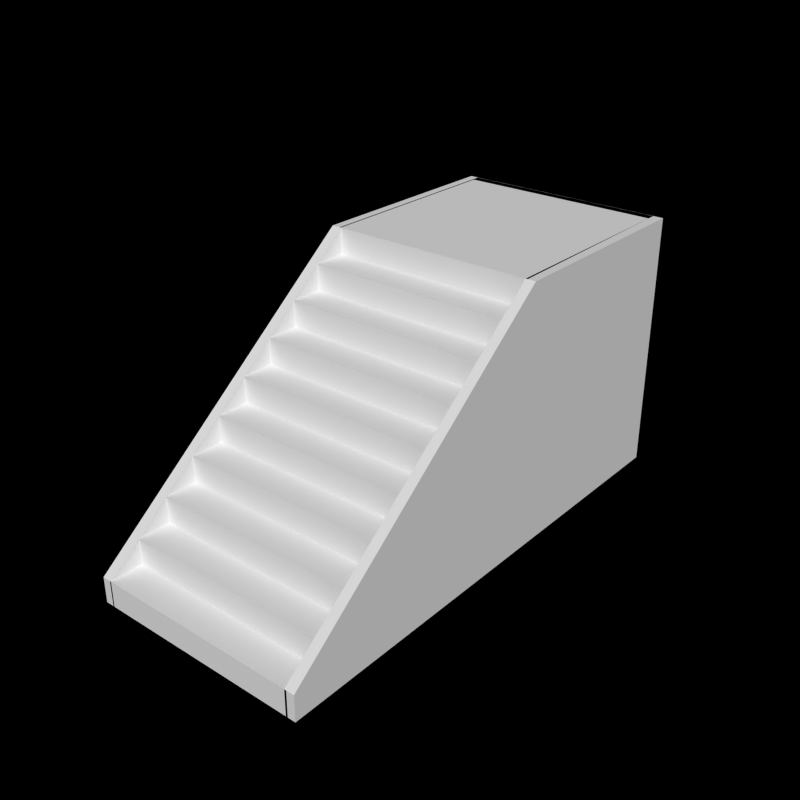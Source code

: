 # Source: Stairs.blend  (saved by Blender 2.72.0; exported with 4.5.12 LTS)
import bpy
from mathutils import Matrix  # noqa: F401  (used for matrix-valued properties, if any)

bpy.ops.wm.read_factory_settings(use_empty=True)
scene = bpy.context.scene
scene.name = 'Scene'

# ---- collections
col_collection_1 = bpy.data.collections.new('Collection 1'); scene.collection.children.link(col_collection_1)

# ---- materials (node trees are filled in below, after node groups)
mat_plaster = bpy.data.materials.new('Plaster')
mat_plaster.alpha_threshold = 0.0
mat_plaster.use_transparent_shadow = False
mat_plaster.roughness = 0.5
mat_plaster.specular_intensity = 0.07724
mat_plaster.line_color = (0.0, 0.0, 0.0, 1.0)

# ---- material node trees

# ---- world
world_world = bpy.data.worlds.new('World'); scene.world = world_world
world_world.color = (0.0, 0.0, 0.0)
world_world.use_sun_shadow = False
world_world.sun_shadow_jitter_overblur = 0.0
world_world.cycles.sampling_method = 'MANUAL'
world_world.cycles.sample_map_resolution = 256
world_world.light_settings.ao_factor = 0.2

# ---- meshes
me_cube_008 = bpy.data.meshes.new('Cube.008')
me_cube_008.from_pydata([(-4.089, -2.5, -2.0), (-4.089, -2.5, -1.8), (-3.955, 4.237, -2.0), (-3.955, 2.25, 2.0), (-3.955, 4.237, 2.0), (-3.955, -2.5, -1.8), (-3.955, -2.5, -2.0), (-4.089, 4.237, 2.0), (-4.089, 2.25, 2.0), (-4.089, 4.237, -2.0), (-3.965, 4.264, 2.0), (-2.365, 4.264, 2.0), (-2.365, 4.264, -2.0), (-3.965, 4.264, -2.0), (-3.965, 4.183, 2.0), (-2.365, 4.183, 2.0), (-2.365, 4.183, -2.0), (-3.965, 4.183, -2.0), (-2.379, -2.5, -2.0), (-2.379, -2.5, -1.8), (-2.244, 4.237, -2.0), (-2.244, 2.25, 2.0), (-2.244, 4.237, 2.0), (-2.244, -2.5, -1.8), (-2.244, -2.5, -2.0), (-2.379, 4.237, 2.0), (-2.379, 2.25, 2.0), (-2.379, 4.237, -2.0), (-2.365, -2.5, -2.0), (-3.965, -2.5, -2.0), (-2.365, -2.5, -1.8), (-3.965, -2.5, -1.8), (-2.365, -2.25, -1.8), (-3.965, -2.25, -1.8), (-2.365, -2.0, -1.6), (-2.365, -2.25, -1.6), (-3.965, -2.25, -1.6), (-3.965, -2.0, -1.6), (-3.965, -1.75, -1.4), (-2.365, -1.75, -1.4), (-2.365, -2.0, -1.4), (-3.965, -2.0, -1.4), (-3.965, -1.5, -1.2), (-2.365, -1.75, -1.2), (-3.965, -1.75, -1.2), (-2.365, -1.5, -1.2), (-2.365, -1.5, -1.0), (-3.965, -1.5, -1.0), (-2.365, -1.25, -1.0), (-3.965, -1.25, -1.0), (-3.965, -0.9999, -0.8), (-2.365, -1.25, -0.8), (-3.965, -1.25, -0.8), (-2.365, -0.9999, -0.8), (-2.365, -0.9999, -0.6), (-3.965, -0.9999, -0.6), (-2.365, -0.7499, -0.6), (-3.965, -0.7499, -0.6), (-2.365, -0.7499, -0.4), (-3.965, -0.7499, -0.4), (-2.365, -0.4999, -0.4), (-3.965, -0.4999, -0.4), (-3.965, -0.2499, -0.2), (-2.365, -0.4999, -0.2), (-3.965, -0.4999, -0.2), (-2.365, -0.2499, -0.2), (-3.965, 0.0001326, 0.0), (-2.365, 0.0001318, 0.0), (-2.365, -0.2499, 0.0), (-3.965, -0.2499, 0.0), (-2.365, 0.2501, 0.2), (-2.365, 0.0001326, 0.2), (-3.965, 0.0001335, 0.2), (-3.965, 0.2501, 0.2), (-3.965, 0.5001, 0.4), (-2.365, 0.2501, 0.4), (-3.965, 0.2501, 0.4), (-2.365, 0.5001, 0.4), (-3.965, 0.7501, 0.6), (-2.365, 0.7501, 0.6), (-2.365, 0.5001, 0.6), (-3.965, 0.5001, 0.6), (-3.965, 1.0, 0.8), (-2.365, 1.0, 0.8), (-2.365, 0.7501, 0.8), (-3.965, 0.7501, 0.8), (-3.965, 1.25, 1.0), (-2.365, 1.0, 1.0), (-3.965, 1.0, 1.0), (-2.365, 1.25, 1.0), (-2.365, 1.5, 1.2), (-2.365, 1.25, 1.2), (-3.965, 1.25, 1.2), (-3.965, 1.5, 1.2), (-3.965, 1.75, 1.4), (-2.365, 1.75, 1.4), (-2.365, 1.5, 1.4), (-3.965, 1.5, 1.4), (-3.965, 2.0, 1.6), (-2.365, 2.0, 1.6), (-2.365, 1.75, 1.6), (-3.965, 1.75, 1.6), (-2.365, 2.0, 1.8), (-3.965, 2.0, 1.8), (-2.365, 2.25, 1.8), (-3.965, 2.25, 1.8), (-3.965, 4.237, 2.0), (-2.365, 4.237, 2.0), (-2.365, 2.25, 2.0), (-3.965, 2.25, 2.0), (-2.365, 4.237, -2.0), (-3.965, 4.237, -2.0)], [], [(0, 1, 8, 7, 9), (6, 2, 4, 3, 5), (9, 7, 4, 2), (0, 9, 2, 6), (8, 1, 5, 3), (7, 8, 3, 4), (1, 0, 6, 5), (11, 12, 13, 10), (15, 14, 17, 16), (13, 17, 14, 10), (11, 15, 16, 12), (12, 16, 17, 13), (10, 14, 15, 11), (18, 19, 26, 25, 27), (24, 20, 22, 21, 23), (27, 25, 22, 20), (18, 27, 20, 24), (26, 19, 23, 21), (25, 26, 21, 22), (19, 18, 24, 23), (30, 31, 29, 28), (35, 36, 33, 32), (41, 40, 39, 38), (51, 52, 49, 48), (58, 59, 57, 56), (63, 64, 61, 60), (69, 68, 67, 66), (81, 80, 79, 78), (85, 84, 83, 82), (97, 96, 95, 94), (101, 100, 99, 98), (29, 31, 33, 36, 37, 41, 38, 44, 42, 47, 49, 52, 50, 55, 57, 59, 61, 64, 62, 69, 66, 72, 73, 76, 74, 81, 78, 85, 82, 88, 86, 92, 93, 97, 94, 101, 98, 103, 105, 109, 106, 111), (30, 28, 110, 107, 108, 104, 102, 99, 100, 95, 96, 90, 91, 89, 87, 83, 84, 79, 80, 77, 75, 70, 71, 67, 68, 65, 63, 60, 58, 56, 54, 53, 51, 48, 46, 45, 43, 39, 40, 34, 35, 32), (108, 109, 105, 104), (109, 108, 107, 106), (107, 110, 111, 106), (31, 30, 32, 33), (36, 35, 34, 37), (40, 41, 37, 34), (43, 44, 38, 39), (44, 43, 45, 42), (46, 47, 42, 45), (47, 46, 48, 49), (52, 51, 53, 50), (54, 55, 50, 53), (55, 54, 56, 57), (59, 58, 60, 61), (64, 63, 65, 62), (68, 69, 62, 65), (71, 72, 66, 67), (72, 71, 70, 73), (75, 76, 73, 70), (76, 75, 77, 74), (80, 81, 74, 77), (84, 85, 78, 79), (87, 88, 82, 83), (88, 87, 89, 86), (91, 92, 86, 89), (92, 91, 90, 93), (96, 97, 93, 90), (100, 101, 94, 95), (102, 103, 98, 99), (103, 102, 104, 105)])
_uv = me_cube_008.uv_layers.new(name='UVMap')
_uv.uv.foreach_set('vector', [2.581, -0.4611, 2.581, -0.2896, 0.7818, 1.18, 0.02922, 1.18, 0.02922, -0.4611, -1.612, -0.4611, 0.9407, -0.4611, 0.9407, 1.18, 0.1881, 1.18, -1.612, -0.2896, 2.228, -0.9169, 2.228, 0.7239, 2.177, 0.7239, 2.177, -0.9169, 2.177, -0.9169, 2.177, 1.635, 2.126, 1.635, 2.126, -0.9169, -0.5728, 1.635, 1.75, 1.635, 1.75, 1.686, -0.5728, 1.686, -1.156, 1.635, -0.5728, 1.635, -0.5728, 1.686, -1.156, 1.686, 1.75, 1.635, 1.859, 1.635, 1.859, 1.686, 1.75, 1.686, 0.2647, 1.252, 0.2647, -0.5457, 0.9289, -0.5457, 0.9289, 1.252, 0.2636, 1.252, -0.4006, 1.252, -0.4, -0.5457, 0.2642, -0.5455, -0.8949, 0.6932, -0.8949, 0.6594, 0.9011, 0.6598, 0.9011, 0.6936, 1.566, 0.6937, 1.566, 0.6598, 3.366, 0.6592, 3.366, 0.693, -1.558, 0.693, -1.558, 0.6592, -0.8949, 0.6594, -0.8949, 0.6932, 0.9011, 0.6936, 0.9011, 0.6598, 1.566, 0.6598, 1.566, 0.6937, 2.581, -0.4611, 2.581, -0.2896, 0.7818, 1.18, 0.02922, 1.18, 0.02922, -0.4611, -1.612, -0.4611, 0.9407, -0.4611, 0.9407, 1.18, 0.1881, 1.18, -1.612, -0.2896, 2.228, -0.9169, 2.228, 0.7239, 2.177, 0.7239, 2.177, -0.9169, 2.177, -0.9169, 2.177, 1.635, 2.126, 1.635, 2.126, -0.9169, -0.5728, 1.635, 1.75, 1.635, 1.75, 1.686, -0.5728, 1.686, -1.156, 1.635, -0.5728, 1.635, -0.5728, 1.686, -1.156, 1.686, 1.75, 1.635, 1.859, 1.635, 1.859, 1.686, 1.75, 1.686, 1.672, -0.05298, 1.672, -0.4722, 1.725, -0.4722, 1.725, -0.05298, 1.112, 1.437, 1.112, 1.018, 1.165, 1.018, 1.165, 1.437, 1.296, 1.437, 1.296, 1.018, 1.361, 1.018, 1.361, 1.437, 1.427, 1.489, 1.008, 1.489, 1.008, 1.437, 1.427, 1.437, 1.62, -0.05298, 1.62, -0.4722, 1.672, -0.4722, 1.672, -0.05298, 1.61, 1.205, 1.61, 0.7855, 1.663, 0.7855, 1.663, 1.205, 1.502, -0.05298, 1.502, -0.4722, 1.567, -0.4722, 1.567, -0.05298, 1.436, 0.3663, 1.436, -0.05298, 1.502, -0.05298, 1.502, 0.3663, 0.942, 1.437, 0.942, 1.018, 1.008, 1.018, 1.008, 1.437, 1.492, 1.205, 1.492, 0.7855, 1.558, 0.7855, 1.558, 1.205, 1.492, 0.7855, 1.492, 0.3663, 1.558, 0.3663, 1.558, 0.7855, 0.8813, 0.7248, 0.8813, 0.7772, 0.8158, 0.7772, 0.8158, 0.8296, 0.7502, 0.8296, 0.7502, 0.882, 0.6847, 0.882, 0.6847, 0.9344, 0.6192, 0.9344, 0.6192, 0.9868, 0.5537, 0.9868, 0.5537, 1.039, 0.4882, 1.039, 0.4882, 1.092, 0.4227, 1.092, 0.4227, 1.144, 0.3572, 1.144, 0.3572, 1.196, 0.2917, 1.196, 0.2917, 1.249, 0.2262, 1.249, 0.2262, 1.301, 0.1607, 1.301, 0.1607, 1.354, 0.09518, 1.354, 0.09518, 1.406, 0.02967, 1.406, 0.02967, 1.458, -0.03584, 1.458, -0.03584, 1.511, -0.1013, 1.511, -0.1013, 1.563, -0.1669, 1.563, -0.1669, 1.616, -0.2324, 1.616, -0.2324, 1.668, -0.2979, 1.668, -0.2979, 1.72, -0.3634, 1.72, -0.3634, 1.773, -0.8839, 1.773, -0.8839, 0.7248, -0.5254, -0.6294, -0.5254, -0.6818, 1.24, -0.6818, 1.24, 0.3663, 0.7193, 0.3663, 0.7193, 0.3139, 0.6538, 0.3139, 0.6538, 0.2615, 0.5883, 0.2615, 0.5883, 0.2091, 0.5228, 0.2091, 0.5228, 0.1566, 0.4572, 0.1566, 0.4572, 0.1042, 0.3917, 0.1042, 0.3917, 0.05184, 0.3262, 0.05184, 0.3262, -0.0005697, 0.2607, -0.0005697, 0.2607, -0.05298, 0.1952, -0.05298, 0.1952, -0.1054, 0.1297, -0.1054, 0.1297, -0.1578, 0.0642, -0.1578, 0.0642, -0.2102, -0.001303, -0.2102, -0.001303, -0.2626, -0.06681, -0.2626, -0.06681, -0.315, -0.1323, -0.315, -0.1323, -0.3674, -0.1978, -0.3674, -0.1978, -0.4198, -0.2633, -0.4198, -0.2633, -0.4722, -0.3288, -0.4722, -0.3288, -0.5246, -0.3943, -0.5246, -0.3943, -0.577, -0.4599, -0.577, -0.4599, -0.6294, 1.558, 0.7855, 1.558, 0.3663, 1.61, 0.3663, 1.61, 0.7855, 1.361, 0.8868, 0.942, 0.8868, 0.942, 0.3663, 1.361, 0.3663, 0.5228, 1.414, 0.5228, 0.3663, 0.942, 0.3663, 0.942, 1.414, 1.436, -0.4722, 1.436, -0.05298, 1.371, -0.05298, 1.371, -0.4722, 1.427, 1.205, 1.427, 0.7855, 1.492, 0.7855, 1.492, 1.205, 1.191, 1.437, 1.191, 1.018, 1.243, 1.018, 1.243, 1.437, 1.06, 1.437, 1.06, 1.018, 1.112, 1.018, 1.112, 1.437, 0.942, 0.9523, 1.361, 0.9523, 1.361, 1.018, 0.942, 1.018, 1.502, 0.3663, 1.502, -0.05298, 1.554, -0.05298, 1.554, 0.3663, 1.436, -0.05298, 1.436, 0.3663, 1.371, 0.3663, 1.371, -0.05298, 1.502, -0.4722, 1.502, -0.05298, 1.436, -0.05298, 1.436, -0.4722, 1.663, 0.7855, 1.663, 0.3663, 1.715, 0.3663, 1.715, 0.7855, 1.305, -0.05298, 1.305, -0.4722, 1.371, -0.4722, 1.371, -0.05298, 1.305, 0.3663, 1.305, -0.05298, 1.371, -0.05298, 1.371, 0.3663, 1.492, 0.3663, 1.492, 0.7855, 1.427, 0.7855, 1.427, 0.3663, 1.61, 0.7855, 1.61, 0.3663, 1.663, 0.3663, 1.663, 0.7855, 1.725, -0.05298, 1.725, 0.3663, 1.672, 0.3663, 1.672, -0.05298, 1.361, 1.205, 1.361, 0.7855, 1.427, 0.7855, 1.427, 1.205, 1.567, -0.05298, 1.567, -0.4722, 1.62, -0.4722, 1.62, -0.05298, 1.24, 0.3663, 1.24, -0.05298, 1.305, -0.05298, 1.305, 0.3663, 0.942, 1.467, 0.5228, 1.467, 0.5228, 1.414, 0.942, 1.414, 1.715, 0.7855, 1.715, 1.205, 1.663, 1.205, 1.663, 0.7855, 1.567, 0.3663, 1.567, -0.05298, 1.62, -0.05297, 1.62, 0.3663, 0.942, 0.8868, 1.361, 0.8868, 1.361, 0.9523, 0.942, 0.9523, 1.558, 1.205, 1.558, 0.7855, 1.61, 0.7855, 1.61, 1.205, 1.361, 0.7855, 1.361, 0.3663, 1.427, 0.3663, 1.427, 0.7855, 1.62, 0.3663, 1.62, -0.05298, 1.672, -0.05298, 1.672, 0.3663, 1.008, 1.437, 1.008, 1.018, 1.06, 1.018, 1.06, 1.437, 1.243, 1.437, 1.243, 1.018, 1.296, 1.018, 1.296, 1.437, 1.24, -0.2626, 1.24, -0.6818, 1.305, -0.6818, 1.305, -0.2626])
me_cube_008.materials.append(mat_plaster)
me_cube_008.materials.append(mat_plaster)
me_cube_008.use_remesh_preserve_volume = False
me_cube_008.use_remesh_preserve_attributes = False
me_cube_008.use_mirror_vertex_groups = False
me_cube_008.update()
me_cube_006 = bpy.data.meshes.new('Cube.006')
me_cube_006.from_pydata([(-0.7877, -1.318, -1.0), (-0.7877, -1.318, -0.8), (-0.7877, 0.9324, 1.0), (-0.7877, 2.587, 1.0), (-0.7877, 2.587, -1.0), (-0.8647, -1.318, -1.0), (-0.8647, -1.318, -0.8), (-0.8647, 0.9324, 1.0), (-0.8647, 2.587, 1.0), (-0.8647, 2.587, -1.0), (0.8613, -1.318, -1.0), (0.8613, -1.318, -0.8), (0.8613, 0.9324, 1.0), (0.8613, 2.587, 1.0), (0.8613, 2.587, -1.0), (0.7843, -1.318, -1.0), (0.7843, -1.318, -0.8), (0.7843, 0.9324, 1.0), (0.7843, 2.587, 1.0), (0.7843, 2.587, -1.0), (-0.7877, 2.514, 1.0), (0.7843, 2.514, 1.0), (0.8, 2.514, -1.0), (-0.8, 2.514, -1.0), (-0.7877, 2.587, 1.0), (0.7843, 2.587, 1.0), (0.8, 2.604, -1.0), (-0.8, 2.604, -1.0), (0.8, -1.318, -1.0), (-0.8, -1.318, -1.0), (0.8, -1.318, -0.8), (-0.8, -1.318, -0.8), (-0.8, -1.068, -0.8), (0.8, -1.068, -0.8), (0.8, -1.068, -0.6), (-0.8, -1.068, -0.6), (0.8, -0.8176, -0.6), (-0.8, -0.8176, -0.6), (0.8, -0.8176, -0.4), (-0.8, -0.8176, -0.4), (-0.8, -0.5676, -0.4), (0.8, -0.5676, -0.4), (0.8, -0.5676, -0.2), (-0.8, -0.5676, -0.2), (-0.8, -0.3176, -0.2), (0.8, -0.3176, -0.2), (0.8, -0.3176, -2.384e-07), (-0.8, -0.3176, -2.384e-07), (0.8, -0.06761, -2.384e-07), (-0.8, -0.06761, -2.384e-07), (0.8, -0.06761, 0.2), (-0.8, -0.06761, 0.2), (-0.8, 0.1824, 0.2), (0.8, 0.1824, 0.2), (0.8, 0.1824, 0.4), (-0.8, 0.1824, 0.4), (-0.8, 0.4324, 0.4), (0.8, 0.4324, 0.4), (0.8, 0.4324, 0.6), (-0.8, 0.4324, 0.6), (0.8, 0.6824, 0.6), (-0.8, 0.6824, 0.6), (0.8, 0.6824, 0.8), (-0.8, 0.6824, 0.8), (-0.8, 0.9324, 0.8), (0.8, 0.9324, 0.8), (0.8, 0.9324, 1.0), (-0.8, 0.9324, 1.0), (-0.8, 2.586, 1.0), (0.7843, 2.586, 1.0), (0.8, 2.586, -1.0), (-0.8, 2.586, -1.0)], [], [(0, 4, 3, 2, 1), (5, 6, 7, 8, 9), (4, 9, 8, 3), (0, 5, 9, 4), (2, 7, 6, 1), (3, 8, 7, 2), (1, 6, 5, 0), (10, 14, 13, 12, 11), (15, 16, 17, 18, 19), (14, 19, 18, 13), (10, 15, 19, 14), (12, 17, 16, 11), (13, 18, 17, 12), (11, 16, 15, 10), (21, 20, 23, 22), (25, 26, 27, 24), (23, 20, 24, 27), (21, 22, 26, 25), (22, 23, 27, 26), (20, 21, 25, 24), (30, 31, 29, 28), (38, 39, 37, 36), (50, 51, 49, 48), (62, 63, 61, 60), (65, 64, 63, 62), (69, 68, 67, 66), (33, 32, 31, 30), (34, 35, 32, 33), (36, 37, 35, 34), (41, 40, 39, 38), (42, 43, 40, 41), (45, 44, 43, 42), (46, 47, 44, 45), (48, 49, 47, 46), (53, 52, 51, 50), (54, 55, 52, 53), (57, 56, 55, 54), (58, 59, 56, 57), (60, 61, 59, 58), (66, 67, 64, 65), (30, 28, 70, 69, 66, 65, 62, 60, 58, 57, 54, 53, 50, 48, 46, 45, 42, 41, 38, 36, 34, 33), (29, 31, 32, 35, 37, 39, 40, 43, 44, 47, 49, 51, 52, 55, 56, 59, 61, 63, 64, 67, 68, 71), (69, 70, 71, 68)])
_uv = me_cube_006.uv_layers.new(name='UVMap')
_uv.uv.foreach_set('vector', [-0.1854, 0.1854, 0.6686, 0.1854, 0.6686, 0.6686, 0.3066, 0.6686, -0.1854, 0.2685, 1.152, 0.1854, 1.152, 0.2685, 0.6597, 0.6686, 0.2977, 0.6686, 0.2977, 0.1854, 0.4832, 0.854, 0.4832, 0.8709, 0.0, 0.8709, 0.0, 0.854, 0.9663, 0.0, 0.9832, 0.0, 0.9832, 0.854, 0.9663, 0.854, 1.0, 0.4921, 0.9832, 0.4921, 0.9832, 0.0, 1.0, 0.0, 1.0, 0.854, 0.9832, 0.854, 0.9832, 0.4921, 1.0, 0.4921, 0.5, 0.9371, 0.4832, 0.9371, 0.4832, 0.854, 0.5, 0.854, -0.1854, 0.1854, 0.6686, 0.1854, 0.6686, 0.6686, 0.3066, 0.6686, -0.1854, 0.2685, 1.152, 0.1854, 1.152, 0.2685, 0.6597, 0.6686, 0.2977, 0.6686, 0.2977, 0.1854, 0.4832, 0.854, 0.4832, 0.8709, 0.0, 0.8709, 0.0, 0.854, 0.9663, 0.0, 0.9832, 0.0, 0.9832, 0.854, 0.9663, 0.854, 1.0, 0.4921, 0.9832, 0.4921, 0.9832, 0.0, 1.0, 0.0, 1.0, 0.854, 0.9832, 0.854, 0.9832, 0.4921, 1.0, 0.4921, 0.5, 0.9371, 0.4832, 0.9371, 0.4832, 0.854, 0.5, 0.854, -0.2881, 0.3869, -0.8551, 0.3869, -0.8551, -0.3959, -0.2881, -0.3959, 0.3871, -0.5039, 0.3871, 0.279, -0.1798, 0.279, -0.1798, -0.5039, -0.2716, 0.9379, 0.5112, 0.9379, 0.5112, 0.9698, -0.2716, 0.9698, 1.078, 0.9379, 1.861, 0.938, 1.861, 0.9699, 1.078, 0.9698, -0.8384, 0.938, -0.2716, 0.9379, -0.2716, 0.9698, -0.8384, 0.9699, 0.5112, 0.9379, 1.078, 0.9379, 1.078, 0.9698, 0.5112, 0.9698, 1.383, 0.05544, 1.383, -0.5297, 1.456, -0.5297, 1.456, 0.05544, 1.31, 0.6406, 1.31, 0.05544, 1.383, 0.05544, 1.383, 0.6406, 1.62, 1.463, 1.035, 1.463, 1.035, 1.39, 1.62, 1.39, 1.62, 1.39, 1.035, 1.39, 1.035, 1.317, 1.62, 1.317, 1.31, 0.05544, 1.31, 0.6406, 1.218, 0.6406, 1.218, 0.05544, 0.2346, 0.9554, 0.2346, 1.541, -0.4276, 1.541, -0.4276, 0.9554, 1.218, 0.6406, 1.218, 1.226, 1.127, 1.226, 1.127, 0.6406, 1.31, 0.05544, 1.31, -0.5297, 1.383, -0.5297, 1.383, 0.05544, 1.035, 1.226, 1.035, 0.6406, 1.127, 0.6406, 1.127, 1.226, 1.31, -0.5297, 1.31, 0.05544, 1.218, 0.05544, 1.218, -0.5297, 1.291, 1.226, 1.291, 0.6406, 1.364, 0.6406, 1.364, 1.226, 1.218, -0.5297, 1.218, 0.05544, 1.127, 0.05544, 1.127, -0.5297, 1.218, 1.226, 1.218, 0.6406, 1.291, 0.6406, 1.291, 1.226, 1.218, 0.05544, 1.218, 0.6406, 1.127, 0.6406, 1.127, 0.05544, 1.127, 0.05544, 1.127, 0.6406, 1.035, 0.6406, 1.035, 0.05544, 1.364, 1.226, 1.364, 0.6406, 1.438, 0.6406, 1.438, 1.226, 1.127, -0.5297, 1.127, 0.05544, 1.035, 0.05544, 1.035, -0.5297, 1.456, 0.05544, 1.456, 0.6406, 1.383, 0.6406, 1.383, 0.05544, 1.035, 1.226, 1.62, 1.226, 1.62, 1.317, 1.035, 1.317, 1.438, 1.226, 1.438, 0.6406, 1.511, 0.6406, 1.511, 1.226, -0.8045, -0.07974, -0.8045, -0.1529, 0.6807, -0.1529, 0.6807, 0.5786, 0.01844, 0.5786, 0.01844, 0.5054, -0.07299, 0.5054, -0.07299, 0.4323, -0.1644, 0.4323, -0.1644, 0.3591, -0.2559, 0.3591, -0.2559, 0.286, -0.3473, 0.286, -0.3473, 0.2128, -0.4387, 0.2128, -0.4387, 0.1397, -0.5302, 0.1397, -0.5302, 0.06655, -0.6216, 0.06655, -0.6216, -0.006595, -0.713, -0.006595, -0.713, -0.07974, 1.412, -0.1529, 1.412, -0.07974, 1.321, -0.07974, 1.321, -0.006596, 1.229, -0.006596, 1.229, 0.06655, 1.138, 0.06655, 1.138, 0.1397, 1.046, 0.1397, 1.046, 0.2128, 0.955, 0.2128, 0.955, 0.286, 0.8635, 0.286, 0.8635, 0.3591, 0.7721, 0.3591, 0.7721, 0.4323, 0.6807, 0.4323, 0.6807, 0.5054, 0.5892, 0.5054, 0.5892, 0.5786, -0.07299, 0.5786, -0.07299, -0.1529, 0.3038, 0.9554, 1.035, 0.9554, 1.035, 1.541, 0.3038, 1.541])
me_cube_006.materials.append(mat_plaster)
me_cube_006.materials.append(mat_plaster)
me_cube_006.use_remesh_preserve_volume = False
me_cube_006.use_remesh_preserve_attributes = False
me_cube_006.use_mirror_vertex_groups = False
me_cube_006.update()

# ---- objects
ob_stair1longwide = bpy.data.objects.new('Stair1LongWide', me_cube_008)
ob_stair1wide = bpy.data.objects.new('Stair1Wide', me_cube_006)

# ---- transforms, parenting, visibility, modifiers, constraints
ob_stair1longwide.location = (4.552, 1.199, 1.9)
ob_stair1longwide.hide_render = True
ob_stair1longwide.lineart.crease_threshold = 0.0
ob_stair1wide.location = (-1.149, 0.0, 0.9)
ob_stair1wide.lineart.crease_threshold = 0.0

# ---- collection membership
col_collection_1.objects.link(ob_stair1longwide)
col_collection_1.objects.link(ob_stair1wide)

# ---- scene / render settings (as saved in the file)
scene.frame_start = 1; scene.frame_end = 250; scene.frame_set(1)
scene.render.engine = 'BLENDER_EEVEE_NEXT'
scene.render.resolution_x = 1024
scene.render.resolution_y = 1024
scene.render.dither_intensity = 0.0
scene.cycles.use_denoising = False
scene.cycles.samples = 10
scene.cycles.sampling_pattern = 'TABULATED_SOBOL'
scene.cycles.light_sampling_threshold = 0.0
scene.cycles.use_adaptive_sampling = False
scene.cycles.use_light_tree = False
scene.cycles.blur_glossy = 0.0
scene.cycles.volume_bounces = 1
scene.cycles.pixel_filter_type = 'GAUSSIAN'
scene.cycles.sample_clamp_indirect = 0.0
scene.view_settings.view_transform = 'Standard'
bpy.context.view_layer.update()

# ---- added for rendering (the .blend has no active camera and no usable light): camera, sun
cam_auto = bpy.data.cameras.new('AutoCamera')
cam_auto.lens = 50.0
cam_auto.sensor_width = 36.0
cam_auto.clip_end = 1000.0
ob_auto_camera = bpy.data.objects.new('AutoCamera', cam_auto)
scene.collection.objects.link(ob_auto_camera)
ob_auto_camera.location = (3.22458, -4.60672, 4.40002)
ob_auto_camera.rotation_euler = (1.09748, -7.21219e-08, 0.694738)
scene.camera = ob_auto_camera
light_auto_sun = bpy.data.lights.new('AutoSun', 'SUN')
light_auto_sun.energy = 3.0
light_auto_sun.angle = 0.0523599
ob_auto_sun = bpy.data.objects.new('AutoSun', light_auto_sun)
scene.collection.objects.link(ob_auto_sun)
ob_auto_sun.rotation_euler = (0.872665, 0.174533, 0.523599)
bpy.context.view_layer.update()
